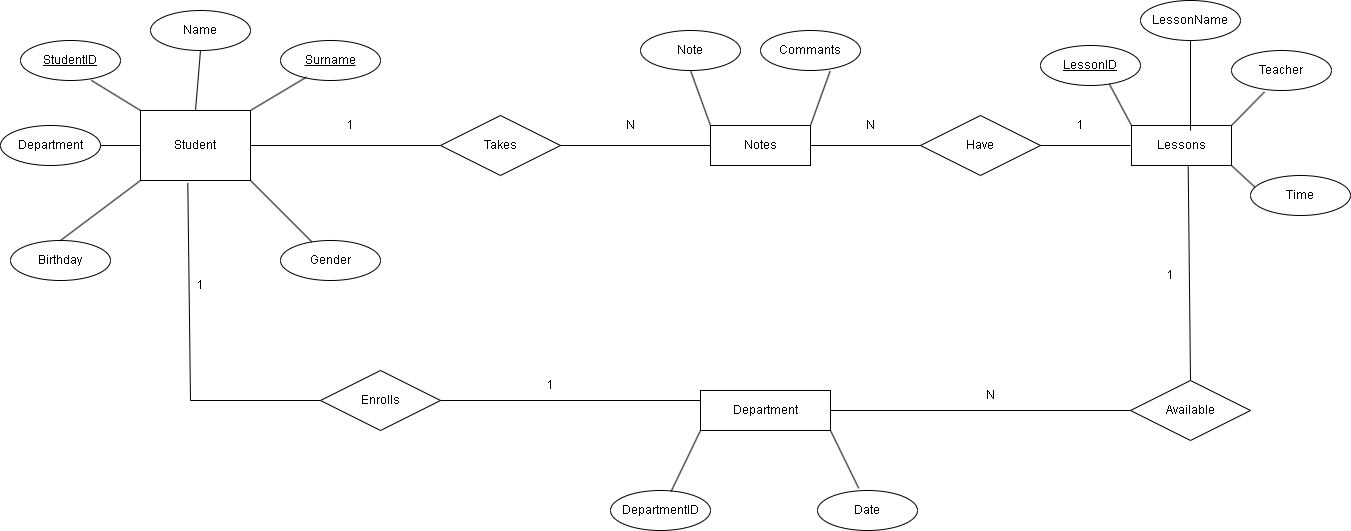

The diagram above was exported from draw.io. Its source (the exported page's mxGraphModel, read from the mxfile embedded in the PNG):
<mxGraphModel dx="2345" dy="1024" grid="1" gridSize="10" guides="1" tooltips="1" connect="1" arrows="1" fold="1" page="1" pageScale="1" pageWidth="827" pageHeight="1169" math="0" shadow="0">
  <root>
    <mxCell id="0" />
    <mxCell id="1" parent="0" />
    <mxCell id="F2b1qTlX_QRFjNrovOMW-1" value="Student" style="whiteSpace=wrap;html=1;align=center;" vertex="1" parent="1">
      <mxGeometry x="150" y="250" width="110" height="70" as="geometry" />
    </mxCell>
    <mxCell id="F2b1qTlX_QRFjNrovOMW-2" value="StudentID" style="ellipse;whiteSpace=wrap;html=1;align=center;fontStyle=4;" vertex="1" parent="1">
      <mxGeometry x="30" y="180" width="100" height="40" as="geometry" />
    </mxCell>
    <mxCell id="F2b1qTlX_QRFjNrovOMW-3" value="Department" style="ellipse;whiteSpace=wrap;html=1;align=center;" vertex="1" parent="1">
      <mxGeometry x="10" y="265" width="100" height="40" as="geometry" />
    </mxCell>
    <mxCell id="F2b1qTlX_QRFjNrovOMW-4" value="Name" style="ellipse;whiteSpace=wrap;html=1;align=center;" vertex="1" parent="1">
      <mxGeometry x="160" y="150" width="100" height="40" as="geometry" />
    </mxCell>
    <mxCell id="F2b1qTlX_QRFjNrovOMW-5" value="Birthday" style="ellipse;whiteSpace=wrap;html=1;align=center;" vertex="1" parent="1">
      <mxGeometry x="20" y="380" width="100" height="40" as="geometry" />
    </mxCell>
    <mxCell id="F2b1qTlX_QRFjNrovOMW-6" value="Surname" style="ellipse;whiteSpace=wrap;html=1;align=center;fontStyle=4;" vertex="1" parent="1">
      <mxGeometry x="290" y="180" width="100" height="40" as="geometry" />
    </mxCell>
    <mxCell id="F2b1qTlX_QRFjNrovOMW-7" value="Gender" style="ellipse;whiteSpace=wrap;html=1;align=center;" vertex="1" parent="1">
      <mxGeometry x="290" y="380" width="100" height="40" as="geometry" />
    </mxCell>
    <mxCell id="F2b1qTlX_QRFjNrovOMW-8" value="" style="endArrow=none;html=1;rounded=0;exitX=0.708;exitY=0.995;exitDx=0;exitDy=0;exitPerimeter=0;entryX=0;entryY=0;entryDx=0;entryDy=0;" edge="1" parent="1" source="F2b1qTlX_QRFjNrovOMW-2" target="F2b1qTlX_QRFjNrovOMW-1">
      <mxGeometry relative="1" as="geometry">
        <mxPoint x="450" y="310" as="sourcePoint" />
        <mxPoint x="610" y="310" as="targetPoint" />
      </mxGeometry>
    </mxCell>
    <mxCell id="F2b1qTlX_QRFjNrovOMW-9" value="" style="endArrow=none;html=1;rounded=0;exitX=0.5;exitY=1;exitDx=0;exitDy=0;entryX=0.5;entryY=0;entryDx=0;entryDy=0;" edge="1" parent="1" source="F2b1qTlX_QRFjNrovOMW-4" target="F2b1qTlX_QRFjNrovOMW-1">
      <mxGeometry relative="1" as="geometry">
        <mxPoint x="450" y="310" as="sourcePoint" />
        <mxPoint x="212" y="260" as="targetPoint" />
      </mxGeometry>
    </mxCell>
    <mxCell id="F2b1qTlX_QRFjNrovOMW-10" value="" style="endArrow=none;html=1;rounded=0;entryX=0.26;entryY=0.915;entryDx=0;entryDy=0;exitX=1;exitY=0;exitDx=0;exitDy=0;entryPerimeter=0;" edge="1" parent="1" source="F2b1qTlX_QRFjNrovOMW-1" target="F2b1qTlX_QRFjNrovOMW-6">
      <mxGeometry relative="1" as="geometry">
        <mxPoint x="450" y="310" as="sourcePoint" />
        <mxPoint x="610" y="310" as="targetPoint" />
      </mxGeometry>
    </mxCell>
    <mxCell id="F2b1qTlX_QRFjNrovOMW-11" value="" style="endArrow=none;html=1;rounded=0;exitX=0;exitY=0.5;exitDx=0;exitDy=0;entryX=1;entryY=0.5;entryDx=0;entryDy=0;" edge="1" parent="1" source="F2b1qTlX_QRFjNrovOMW-1" target="F2b1qTlX_QRFjNrovOMW-3">
      <mxGeometry relative="1" as="geometry">
        <mxPoint x="450" y="310" as="sourcePoint" />
        <mxPoint x="110" y="300" as="targetPoint" />
      </mxGeometry>
    </mxCell>
    <mxCell id="F2b1qTlX_QRFjNrovOMW-12" value="" style="endArrow=none;html=1;rounded=0;exitX=1;exitY=1;exitDx=0;exitDy=0;" edge="1" parent="1" source="F2b1qTlX_QRFjNrovOMW-1" target="F2b1qTlX_QRFjNrovOMW-7">
      <mxGeometry relative="1" as="geometry">
        <mxPoint x="450" y="310" as="sourcePoint" />
        <mxPoint x="610" y="310" as="targetPoint" />
      </mxGeometry>
    </mxCell>
    <mxCell id="F2b1qTlX_QRFjNrovOMW-13" value="" style="endArrow=none;html=1;rounded=0;exitX=0;exitY=1;exitDx=0;exitDy=0;entryX=0.5;entryY=0;entryDx=0;entryDy=0;" edge="1" parent="1" source="F2b1qTlX_QRFjNrovOMW-1" target="F2b1qTlX_QRFjNrovOMW-5">
      <mxGeometry relative="1" as="geometry">
        <mxPoint x="450" y="310" as="sourcePoint" />
        <mxPoint x="610" y="310" as="targetPoint" />
      </mxGeometry>
    </mxCell>
    <mxCell id="F2b1qTlX_QRFjNrovOMW-14" value="" style="endArrow=none;html=1;rounded=0;exitX=1;exitY=0.5;exitDx=0;exitDy=0;entryX=0;entryY=0.5;entryDx=0;entryDy=0;" edge="1" parent="1" source="F2b1qTlX_QRFjNrovOMW-1">
      <mxGeometry relative="1" as="geometry">
        <mxPoint x="450" y="310" as="sourcePoint" />
        <mxPoint x="450" y="285" as="targetPoint" />
      </mxGeometry>
    </mxCell>
    <mxCell id="F2b1qTlX_QRFjNrovOMW-15" value="Takes" style="shape=rhombus;perimeter=rhombusPerimeter;whiteSpace=wrap;html=1;align=center;" vertex="1" parent="1">
      <mxGeometry x="450" y="255" width="120" height="60" as="geometry" />
    </mxCell>
    <mxCell id="F2b1qTlX_QRFjNrovOMW-16" value="Notes" style="whiteSpace=wrap;html=1;align=center;" vertex="1" parent="1">
      <mxGeometry x="720" y="265" width="100" height="40" as="geometry" />
    </mxCell>
    <mxCell id="F2b1qTlX_QRFjNrovOMW-17" value="" style="endArrow=none;html=1;rounded=0;exitX=1;exitY=0.5;exitDx=0;exitDy=0;entryX=0;entryY=0.5;entryDx=0;entryDy=0;" edge="1" parent="1" source="F2b1qTlX_QRFjNrovOMW-15" target="F2b1qTlX_QRFjNrovOMW-16">
      <mxGeometry relative="1" as="geometry">
        <mxPoint x="490" y="320" as="sourcePoint" />
        <mxPoint x="650" y="320" as="targetPoint" />
      </mxGeometry>
    </mxCell>
    <mxCell id="F2b1qTlX_QRFjNrovOMW-18" value="1" style="text;html=1;align=center;verticalAlign=middle;whiteSpace=wrap;rounded=0;" vertex="1" parent="1">
      <mxGeometry x="330" y="250" width="60" height="30" as="geometry" />
    </mxCell>
    <mxCell id="F2b1qTlX_QRFjNrovOMW-19" value="N" style="text;html=1;align=center;verticalAlign=middle;whiteSpace=wrap;rounded=0;" vertex="1" parent="1">
      <mxGeometry x="610" y="250" width="60" height="30" as="geometry" />
    </mxCell>
    <mxCell id="F2b1qTlX_QRFjNrovOMW-24" value="Note" style="ellipse;whiteSpace=wrap;html=1;align=center;" vertex="1" parent="1">
      <mxGeometry x="650" y="170" width="100" height="40" as="geometry" />
    </mxCell>
    <mxCell id="F2b1qTlX_QRFjNrovOMW-26" value="p" style="edgeStyle=none;orthogonalLoop=1;jettySize=auto;html=1;rounded=0;" edge="1" parent="1" target="F2b1qTlX_QRFjNrovOMW-27">
      <mxGeometry width="80" relative="1" as="geometry">
        <mxPoint x="840" y="200" as="sourcePoint" />
        <mxPoint x="920" y="200" as="targetPoint" />
        <Array as="points" />
      </mxGeometry>
    </mxCell>
    <mxCell id="F2b1qTlX_QRFjNrovOMW-27" value="Commants" style="ellipse;whiteSpace=wrap;html=1;align=center;" vertex="1" parent="1">
      <mxGeometry x="770" y="170" width="100" height="40" as="geometry" />
    </mxCell>
    <mxCell id="F2b1qTlX_QRFjNrovOMW-28" value="" style="endArrow=none;html=1;rounded=0;exitX=0.5;exitY=1;exitDx=0;exitDy=0;entryX=0;entryY=0;entryDx=0;entryDy=0;" edge="1" parent="1" source="F2b1qTlX_QRFjNrovOMW-24" target="F2b1qTlX_QRFjNrovOMW-16">
      <mxGeometry relative="1" as="geometry">
        <mxPoint x="640" y="320" as="sourcePoint" />
        <mxPoint x="800" y="320" as="targetPoint" />
      </mxGeometry>
    </mxCell>
    <mxCell id="F2b1qTlX_QRFjNrovOMW-29" value="" style="endArrow=none;html=1;rounded=0;entryX=0.696;entryY=1.015;entryDx=0;entryDy=0;entryPerimeter=0;exitX=1;exitY=0;exitDx=0;exitDy=0;" edge="1" parent="1" source="F2b1qTlX_QRFjNrovOMW-16" target="F2b1qTlX_QRFjNrovOMW-27">
      <mxGeometry relative="1" as="geometry">
        <mxPoint x="640" y="320" as="sourcePoint" />
        <mxPoint x="800" y="320" as="targetPoint" />
      </mxGeometry>
    </mxCell>
    <mxCell id="F2b1qTlX_QRFjNrovOMW-30" value="Lessons" style="whiteSpace=wrap;html=1;align=center;" vertex="1" parent="1">
      <mxGeometry x="1141" y="265" width="100" height="40" as="geometry" />
    </mxCell>
    <mxCell id="F2b1qTlX_QRFjNrovOMW-31" value="Have" style="shape=rhombus;perimeter=rhombusPerimeter;whiteSpace=wrap;html=1;align=center;" vertex="1" parent="1">
      <mxGeometry x="930" y="255" width="120" height="60" as="geometry" />
    </mxCell>
    <mxCell id="F2b1qTlX_QRFjNrovOMW-32" value="" style="endArrow=none;html=1;rounded=0;exitX=1;exitY=0.5;exitDx=0;exitDy=0;entryX=0;entryY=0.5;entryDx=0;entryDy=0;" edge="1" parent="1" source="F2b1qTlX_QRFjNrovOMW-16" target="F2b1qTlX_QRFjNrovOMW-31">
      <mxGeometry relative="1" as="geometry">
        <mxPoint x="640" y="320" as="sourcePoint" />
        <mxPoint x="800" y="320" as="targetPoint" />
      </mxGeometry>
    </mxCell>
    <mxCell id="F2b1qTlX_QRFjNrovOMW-33" value="" style="endArrow=none;html=1;rounded=0;entryX=1;entryY=0.5;entryDx=0;entryDy=0;" edge="1" parent="1" target="F2b1qTlX_QRFjNrovOMW-31">
      <mxGeometry relative="1" as="geometry">
        <mxPoint x="1140" y="285" as="sourcePoint" />
        <mxPoint x="800" y="320" as="targetPoint" />
      </mxGeometry>
    </mxCell>
    <mxCell id="F2b1qTlX_QRFjNrovOMW-35" value="N" style="text;html=1;align=center;verticalAlign=middle;whiteSpace=wrap;rounded=0;" vertex="1" parent="1">
      <mxGeometry x="850" y="250" width="60" height="30" as="geometry" />
    </mxCell>
    <mxCell id="F2b1qTlX_QRFjNrovOMW-37" value="1" style="text;html=1;align=center;verticalAlign=middle;whiteSpace=wrap;rounded=0;" vertex="1" parent="1">
      <mxGeometry x="1060" y="250" width="60" height="30" as="geometry" />
    </mxCell>
    <mxCell id="F2b1qTlX_QRFjNrovOMW-38" value="LessonID" style="ellipse;whiteSpace=wrap;html=1;align=center;fontStyle=4;" vertex="1" parent="1">
      <mxGeometry x="1050" y="185" width="100" height="40" as="geometry" />
    </mxCell>
    <mxCell id="F2b1qTlX_QRFjNrovOMW-39" value="LessonName" style="ellipse;whiteSpace=wrap;html=1;align=center;" vertex="1" parent="1">
      <mxGeometry x="1150" y="140" width="100" height="40" as="geometry" />
    </mxCell>
    <mxCell id="F2b1qTlX_QRFjNrovOMW-40" value="Teacher" style="ellipse;whiteSpace=wrap;html=1;align=center;" vertex="1" parent="1">
      <mxGeometry x="1241" y="190" width="100" height="40" as="geometry" />
    </mxCell>
    <mxCell id="F2b1qTlX_QRFjNrovOMW-43" value="Time" style="ellipse;whiteSpace=wrap;html=1;align=center;" vertex="1" parent="1">
      <mxGeometry x="1260" y="315" width="100" height="40" as="geometry" />
    </mxCell>
    <mxCell id="F2b1qTlX_QRFjNrovOMW-44" value="" style="endArrow=none;html=1;rounded=0;exitX=0;exitY=0;exitDx=0;exitDy=0;entryX=0.688;entryY=0.96;entryDx=0;entryDy=0;entryPerimeter=0;" edge="1" parent="1" source="F2b1qTlX_QRFjNrovOMW-30" target="F2b1qTlX_QRFjNrovOMW-38">
      <mxGeometry relative="1" as="geometry">
        <mxPoint x="990" y="320" as="sourcePoint" />
        <mxPoint x="1120" y="230" as="targetPoint" />
      </mxGeometry>
    </mxCell>
    <mxCell id="F2b1qTlX_QRFjNrovOMW-45" value="" style="endArrow=none;html=1;rounded=0;entryX=0.5;entryY=1;entryDx=0;entryDy=0;exitX=0.59;exitY=0.125;exitDx=0;exitDy=0;exitPerimeter=0;" edge="1" parent="1" source="F2b1qTlX_QRFjNrovOMW-30" target="F2b1qTlX_QRFjNrovOMW-39">
      <mxGeometry relative="1" as="geometry">
        <mxPoint x="990" y="320" as="sourcePoint" />
        <mxPoint x="1150" y="320" as="targetPoint" />
      </mxGeometry>
    </mxCell>
    <mxCell id="F2b1qTlX_QRFjNrovOMW-46" value="" style="endArrow=none;html=1;rounded=0;entryX=0.33;entryY=1.035;entryDx=0;entryDy=0;entryPerimeter=0;exitX=1;exitY=0;exitDx=0;exitDy=0;" edge="1" parent="1" source="F2b1qTlX_QRFjNrovOMW-30" target="F2b1qTlX_QRFjNrovOMW-40">
      <mxGeometry relative="1" as="geometry">
        <mxPoint x="990" y="320" as="sourcePoint" />
        <mxPoint x="1150" y="320" as="targetPoint" />
      </mxGeometry>
    </mxCell>
    <mxCell id="F2b1qTlX_QRFjNrovOMW-47" value="" style="endArrow=none;html=1;rounded=0;entryX=1;entryY=1;entryDx=0;entryDy=0;exitX=0.044;exitY=0.29;exitDx=0;exitDy=0;exitPerimeter=0;" edge="1" parent="1" source="F2b1qTlX_QRFjNrovOMW-43" target="F2b1qTlX_QRFjNrovOMW-30">
      <mxGeometry relative="1" as="geometry">
        <mxPoint x="990" y="320" as="sourcePoint" />
        <mxPoint x="1150" y="320" as="targetPoint" />
      </mxGeometry>
    </mxCell>
    <mxCell id="F2b1qTlX_QRFjNrovOMW-48" value="Department" style="whiteSpace=wrap;html=1;align=center;" vertex="1" parent="1">
      <mxGeometry x="710" y="530" width="130" height="40" as="geometry" />
    </mxCell>
    <mxCell id="F2b1qTlX_QRFjNrovOMW-49" value="Date" style="ellipse;whiteSpace=wrap;html=1;align=center;" vertex="1" parent="1">
      <mxGeometry x="827" y="630" width="100" height="40" as="geometry" />
    </mxCell>
    <mxCell id="F2b1qTlX_QRFjNrovOMW-50" value="DepartmentID" style="ellipse;whiteSpace=wrap;html=1;align=center;" vertex="1" parent="1">
      <mxGeometry x="620" y="630" width="100" height="40" as="geometry" />
    </mxCell>
    <mxCell id="F2b1qTlX_QRFjNrovOMW-51" value="" style="endArrow=none;html=1;rounded=0;exitX=0;exitY=1;exitDx=0;exitDy=0;entryX=0.606;entryY=0.024;entryDx=0;entryDy=0;entryPerimeter=0;" edge="1" parent="1" source="F2b1qTlX_QRFjNrovOMW-48" target="F2b1qTlX_QRFjNrovOMW-50">
      <mxGeometry relative="1" as="geometry">
        <mxPoint x="710" y="580" as="sourcePoint" />
        <mxPoint x="870" y="580" as="targetPoint" />
      </mxGeometry>
    </mxCell>
    <mxCell id="F2b1qTlX_QRFjNrovOMW-52" value="" style="endArrow=none;html=1;rounded=0;entryX=1;entryY=1;entryDx=0;entryDy=0;exitX=0.412;exitY=-0.056;exitDx=0;exitDy=0;exitPerimeter=0;" edge="1" parent="1" source="F2b1qTlX_QRFjNrovOMW-49" target="F2b1qTlX_QRFjNrovOMW-48">
      <mxGeometry relative="1" as="geometry">
        <mxPoint x="710" y="580" as="sourcePoint" />
        <mxPoint x="870" y="580" as="targetPoint" />
      </mxGeometry>
    </mxCell>
    <mxCell id="F2b1qTlX_QRFjNrovOMW-53" value="Available" style="shape=rhombus;perimeter=rhombusPerimeter;whiteSpace=wrap;html=1;align=center;" vertex="1" parent="1">
      <mxGeometry x="1140" y="520" width="120" height="60" as="geometry" />
    </mxCell>
    <mxCell id="F2b1qTlX_QRFjNrovOMW-54" value="" style="endArrow=none;html=1;rounded=0;exitX=1;exitY=0.5;exitDx=0;exitDy=0;entryX=0;entryY=0.5;entryDx=0;entryDy=0;" edge="1" parent="1" source="F2b1qTlX_QRFjNrovOMW-48" target="F2b1qTlX_QRFjNrovOMW-53">
      <mxGeometry relative="1" as="geometry">
        <mxPoint x="870" y="390" as="sourcePoint" />
        <mxPoint x="1030" y="390" as="targetPoint" />
      </mxGeometry>
    </mxCell>
    <mxCell id="F2b1qTlX_QRFjNrovOMW-55" value="" style="endArrow=none;html=1;rounded=0;entryX=0.567;entryY=1.023;entryDx=0;entryDy=0;entryPerimeter=0;exitX=0.5;exitY=0;exitDx=0;exitDy=0;" edge="1" parent="1" source="F2b1qTlX_QRFjNrovOMW-53" target="F2b1qTlX_QRFjNrovOMW-30">
      <mxGeometry relative="1" as="geometry">
        <mxPoint x="900" y="440" as="sourcePoint" />
        <mxPoint x="1060" y="440" as="targetPoint" />
      </mxGeometry>
    </mxCell>
    <mxCell id="F2b1qTlX_QRFjNrovOMW-56" value="1" style="text;html=1;align=center;verticalAlign=middle;whiteSpace=wrap;rounded=0;" vertex="1" parent="1">
      <mxGeometry x="1150" y="400" width="60" height="30" as="geometry" />
    </mxCell>
    <mxCell id="F2b1qTlX_QRFjNrovOMW-57" value="N" style="text;html=1;align=center;verticalAlign=middle;whiteSpace=wrap;rounded=0;" vertex="1" parent="1">
      <mxGeometry x="970" y="520" width="60" height="30" as="geometry" />
    </mxCell>
    <mxCell id="F2b1qTlX_QRFjNrovOMW-59" value="Enrolls" style="shape=rhombus;perimeter=rhombusPerimeter;whiteSpace=wrap;html=1;align=center;" vertex="1" parent="1">
      <mxGeometry x="330" y="510" width="120" height="60" as="geometry" />
    </mxCell>
    <mxCell id="F2b1qTlX_QRFjNrovOMW-60" value="" style="endArrow=none;html=1;rounded=0;exitX=1;exitY=0.5;exitDx=0;exitDy=0;entryX=0;entryY=0.25;entryDx=0;entryDy=0;" edge="1" parent="1" source="F2b1qTlX_QRFjNrovOMW-59" target="F2b1qTlX_QRFjNrovOMW-48">
      <mxGeometry relative="1" as="geometry">
        <mxPoint x="460" y="440" as="sourcePoint" />
        <mxPoint x="700" y="540" as="targetPoint" />
      </mxGeometry>
    </mxCell>
    <mxCell id="F2b1qTlX_QRFjNrovOMW-61" value="" style="endArrow=none;html=1;rounded=0;entryX=0;entryY=0.5;entryDx=0;entryDy=0;" edge="1" parent="1" target="F2b1qTlX_QRFjNrovOMW-59">
      <mxGeometry relative="1" as="geometry">
        <mxPoint x="200" y="540" as="sourcePoint" />
        <mxPoint x="720" y="440" as="targetPoint" />
      </mxGeometry>
    </mxCell>
    <mxCell id="F2b1qTlX_QRFjNrovOMW-62" value="" style="endArrow=none;html=1;rounded=0;entryX=0.43;entryY=1.038;entryDx=0;entryDy=0;entryPerimeter=0;" edge="1" parent="1" target="F2b1qTlX_QRFjNrovOMW-1">
      <mxGeometry relative="1" as="geometry">
        <mxPoint x="200" y="540" as="sourcePoint" />
        <mxPoint x="730" y="440" as="targetPoint" />
        <Array as="points" />
      </mxGeometry>
    </mxCell>
    <mxCell id="F2b1qTlX_QRFjNrovOMW-63" value="1" style="text;html=1;align=center;verticalAlign=middle;whiteSpace=wrap;rounded=0;" vertex="1" parent="1">
      <mxGeometry x="180" y="410" width="60" height="30" as="geometry" />
    </mxCell>
    <mxCell id="F2b1qTlX_QRFjNrovOMW-64" value="1" style="text;html=1;align=center;verticalAlign=middle;whiteSpace=wrap;rounded=0;" vertex="1" parent="1">
      <mxGeometry x="530" y="510" width="60" height="30" as="geometry" />
    </mxCell>
  </root>
</mxGraphModel>